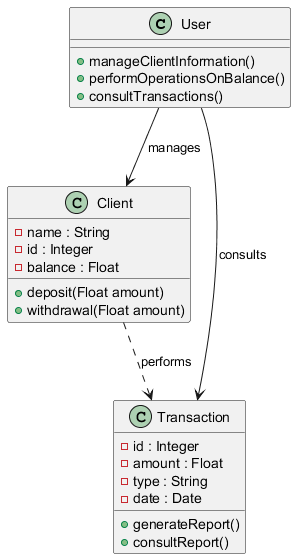

The diagram above was rendered by PlantUML. Its source (embedded in the PNG):
@startuml
class User {
    + manageClientInformation()
    + performOperationsOnBalance()
    + consultTransactions()
}

class Client {
    - name : String
    - id : Integer
    - balance : Float
    + deposit(Float amount)
    + withdrawal(Float amount)
}

class Transaction {
    - id : Integer
    - amount : Float
    - type : String
    - date : Date
    + generateReport()
    + consultReport()
}

User --> Client : manages
User --> Transaction : consults
Client ..> Transaction : performs
@enduml